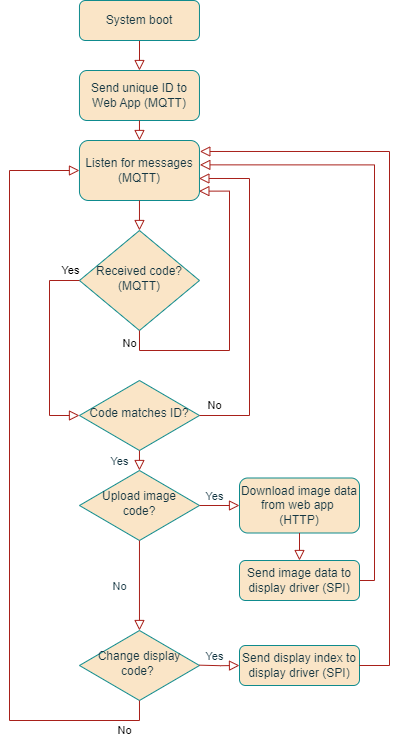

The diagram above was exported from draw.io. Its source (the exported page's mxGraphModel, read from the mxfile embedded in the PNG):
<mxGraphModel dx="2154" dy="991" grid="1" gridSize="10" guides="1" tooltips="1" connect="1" arrows="1" fold="1" page="1" pageScale="1" pageWidth="827" pageHeight="1169" math="0" shadow="0">
  <root>
    <mxCell id="WIyWlLk6GJQsqaUBKTNV-0" />
    <mxCell id="WIyWlLk6GJQsqaUBKTNV-1" parent="WIyWlLk6GJQsqaUBKTNV-0" />
    <mxCell id="WIyWlLk6GJQsqaUBKTNV-2" value="" style="rounded=0;html=1;jettySize=auto;orthogonalLoop=1;fontSize=11;endArrow=block;endFill=0;endSize=8;strokeWidth=1;shadow=0;labelBackgroundColor=none;edgeStyle=orthogonalEdgeStyle;entryX=0.5;entryY=0;entryDx=0;entryDy=0;strokeColor=#A8201A;fontColor=default;" parent="WIyWlLk6GJQsqaUBKTNV-1" source="WIyWlLk6GJQsqaUBKTNV-3" target="NRaclKet9v_z2vCp-3Se-0" edge="1">
      <mxGeometry relative="1" as="geometry">
        <mxPoint x="159.97" y="120" as="targetPoint" />
      </mxGeometry>
    </mxCell>
    <mxCell id="WIyWlLk6GJQsqaUBKTNV-3" value="System boot" style="rounded=1;whiteSpace=wrap;html=1;fontSize=12;glass=0;strokeWidth=1;shadow=0;labelBackgroundColor=none;fillColor=#FAE5C7;strokeColor=#0F8B8D;fontColor=#143642;" parent="WIyWlLk6GJQsqaUBKTNV-1" vertex="1">
      <mxGeometry x="99.97" y="30" width="120" height="40" as="geometry" />
    </mxCell>
    <mxCell id="NRaclKet9v_z2vCp-3Se-0" value="Send unique ID to Web App (MQTT)" style="rounded=1;whiteSpace=wrap;html=1;fontSize=12;glass=0;strokeWidth=1;shadow=0;labelBackgroundColor=none;fillColor=#FAE5C7;strokeColor=#0F8B8D;fontColor=#143642;" parent="WIyWlLk6GJQsqaUBKTNV-1" vertex="1">
      <mxGeometry x="99.97" y="100" width="120" height="50" as="geometry" />
    </mxCell>
    <mxCell id="NRaclKet9v_z2vCp-3Se-1" value="" style="rounded=0;html=1;jettySize=auto;orthogonalLoop=1;fontSize=11;endArrow=block;endFill=0;endSize=8;strokeWidth=1;shadow=0;labelBackgroundColor=none;edgeStyle=orthogonalEdgeStyle;exitX=0.5;exitY=1;exitDx=0;exitDy=0;entryX=0.5;entryY=0;entryDx=0;entryDy=0;strokeColor=#A8201A;fontColor=default;" parent="WIyWlLk6GJQsqaUBKTNV-1" source="NRaclKet9v_z2vCp-3Se-0" target="NRaclKet9v_z2vCp-3Se-18" edge="1">
      <mxGeometry relative="1" as="geometry">
        <mxPoint x="159.63" y="150" as="sourcePoint" />
        <mxPoint x="159.97" y="190" as="targetPoint" />
      </mxGeometry>
    </mxCell>
    <mxCell id="NRaclKet9v_z2vCp-3Se-2" value="Received code? (MQTT)" style="rhombus;whiteSpace=wrap;html=1;shadow=0;fontFamily=Helvetica;fontSize=12;align=center;strokeWidth=1;spacing=6;spacingTop=-4;labelBackgroundColor=none;fillColor=#FAE5C7;strokeColor=#0F8B8D;fontColor=#143642;" parent="WIyWlLk6GJQsqaUBKTNV-1" vertex="1">
      <mxGeometry x="99.97" y="260" width="120" height="100" as="geometry" />
    </mxCell>
    <mxCell id="NRaclKet9v_z2vCp-3Se-3" value="Yes" style="edgeStyle=orthogonalEdgeStyle;rounded=0;html=1;jettySize=auto;orthogonalLoop=1;fontSize=11;endArrow=block;endFill=0;endSize=8;strokeWidth=1;shadow=0;labelBackgroundColor=none;exitX=0;exitY=0.5;exitDx=0;exitDy=0;entryX=0;entryY=0.5;entryDx=0;entryDy=0;strokeColor=#A8201A;fontColor=default;" parent="WIyWlLk6GJQsqaUBKTNV-1" source="NRaclKet9v_z2vCp-3Se-2" target="NRaclKet9v_z2vCp-3Se-5" edge="1">
      <mxGeometry x="-0.9048" y="-10" relative="1" as="geometry">
        <mxPoint as="offset" />
        <mxPoint x="219.97" y="430" as="sourcePoint" />
        <mxPoint x="69.97" y="420" as="targetPoint" />
        <Array as="points">
          <mxPoint x="70" y="310" />
          <mxPoint x="70" y="445" />
        </Array>
      </mxGeometry>
    </mxCell>
    <mxCell id="NRaclKet9v_z2vCp-3Se-4" value="No" style="edgeStyle=orthogonalEdgeStyle;rounded=0;html=1;jettySize=auto;orthogonalLoop=1;fontSize=11;endArrow=block;endFill=0;endSize=8;strokeWidth=1;shadow=0;labelBackgroundColor=none;exitX=0.5;exitY=1;exitDx=0;exitDy=0;entryX=0.995;entryY=0.844;entryDx=0;entryDy=0;entryPerimeter=0;strokeColor=#A8201A;fontColor=default;" parent="WIyWlLk6GJQsqaUBKTNV-1" source="NRaclKet9v_z2vCp-3Se-2" target="NRaclKet9v_z2vCp-3Se-18" edge="1">
      <mxGeometry x="-0.9132" y="-10" relative="1" as="geometry">
        <mxPoint as="offset" />
        <mxPoint x="169.97" y="380" as="sourcePoint" />
        <mxPoint x="159.97" y="260" as="targetPoint" />
        <Array as="points">
          <mxPoint x="160" y="380" />
          <mxPoint x="250" y="380" />
          <mxPoint x="250" y="220" />
          <mxPoint x="219" y="220" />
        </Array>
      </mxGeometry>
    </mxCell>
    <mxCell id="NRaclKet9v_z2vCp-3Se-5" value="Code matches ID?" style="rhombus;whiteSpace=wrap;html=1;shadow=0;fontFamily=Helvetica;fontSize=12;align=center;strokeWidth=1;spacing=6;spacingTop=-4;labelBackgroundColor=none;fillColor=#FAE5C7;strokeColor=#0F8B8D;fontColor=#143642;" parent="WIyWlLk6GJQsqaUBKTNV-1" vertex="1">
      <mxGeometry x="99.97" y="410" width="120" height="70" as="geometry" />
    </mxCell>
    <mxCell id="NRaclKet9v_z2vCp-3Se-6" value="No" style="edgeStyle=orthogonalEdgeStyle;rounded=0;html=1;jettySize=auto;orthogonalLoop=1;fontSize=11;endArrow=block;endFill=0;endSize=8;strokeWidth=1;shadow=0;labelBackgroundColor=none;exitX=1;exitY=0.5;exitDx=0;exitDy=0;entryX=0.995;entryY=0.633;entryDx=0;entryDy=0;entryPerimeter=0;strokeColor=#A8201A;fontColor=default;" parent="WIyWlLk6GJQsqaUBKTNV-1" source="NRaclKet9v_z2vCp-3Se-5" target="NRaclKet9v_z2vCp-3Se-18" edge="1">
      <mxGeometry x="-0.9092" y="10" relative="1" as="geometry">
        <mxPoint as="offset" />
        <mxPoint x="299.97" y="500" as="sourcePoint" />
        <mxPoint x="159.97" y="250" as="targetPoint" />
        <Array as="points">
          <mxPoint x="270" y="445" />
          <mxPoint x="270" y="208" />
        </Array>
      </mxGeometry>
    </mxCell>
    <mxCell id="NRaclKet9v_z2vCp-3Se-18" value="Listen for messages (MQTT)" style="rounded=1;whiteSpace=wrap;html=1;fontSize=12;glass=0;strokeWidth=1;shadow=0;labelBackgroundColor=none;fillColor=#FAE5C7;strokeColor=#0F8B8D;fontColor=#143642;" parent="WIyWlLk6GJQsqaUBKTNV-1" vertex="1">
      <mxGeometry x="99.97" y="170" width="120" height="60" as="geometry" />
    </mxCell>
    <mxCell id="NRaclKet9v_z2vCp-3Se-20" value="" style="rounded=0;html=1;jettySize=auto;orthogonalLoop=1;fontSize=11;endArrow=block;endFill=0;endSize=8;strokeWidth=1;shadow=0;labelBackgroundColor=none;edgeStyle=orthogonalEdgeStyle;exitX=0.5;exitY=1;exitDx=0;exitDy=0;entryX=0.5;entryY=0;entryDx=0;entryDy=0;strokeColor=#A8201A;fontColor=default;" parent="WIyWlLk6GJQsqaUBKTNV-1" source="NRaclKet9v_z2vCp-3Se-18" target="NRaclKet9v_z2vCp-3Se-2" edge="1">
      <mxGeometry relative="1" as="geometry">
        <mxPoint x="79.97" y="240" as="sourcePoint" />
        <mxPoint x="79.97" y="270" as="targetPoint" />
      </mxGeometry>
    </mxCell>
    <mxCell id="NRaclKet9v_z2vCp-3Se-22" value="Upload image code?" style="rhombus;whiteSpace=wrap;html=1;shadow=0;fontFamily=Helvetica;fontSize=12;align=center;strokeWidth=1;spacing=6;spacingTop=-4;labelBackgroundColor=none;fillColor=#FAE5C7;strokeColor=#0F8B8D;fontColor=#143642;" parent="WIyWlLk6GJQsqaUBKTNV-1" vertex="1">
      <mxGeometry x="99.97" y="500" width="120" height="70" as="geometry" />
    </mxCell>
    <mxCell id="NRaclKet9v_z2vCp-3Se-24" value="" style="rounded=0;html=1;jettySize=auto;orthogonalLoop=1;fontSize=11;endArrow=block;endFill=0;endSize=8;strokeWidth=1;shadow=0;labelBackgroundColor=none;edgeStyle=orthogonalEdgeStyle;exitX=0.5;exitY=1;exitDx=0;exitDy=0;entryX=0.5;entryY=0;entryDx=0;entryDy=0;strokeColor=#A8201A;fontColor=default;" parent="WIyWlLk6GJQsqaUBKTNV-1" source="NRaclKet9v_z2vCp-3Se-5" target="NRaclKet9v_z2vCp-3Se-22" edge="1">
      <mxGeometry relative="1" as="geometry">
        <mxPoint x="250" y="530" as="sourcePoint" />
        <mxPoint x="250" y="560" as="targetPoint" />
      </mxGeometry>
    </mxCell>
    <mxCell id="NRaclKet9v_z2vCp-3Se-26" value="Yes" style="edgeLabel;html=1;align=center;verticalAlign=middle;resizable=0;points=[];labelBackgroundColor=none;fontColor=#143642;" parent="NRaclKet9v_z2vCp-3Se-24" vertex="1" connectable="0">
      <mxGeometry x="0.0103" y="1" relative="1" as="geometry">
        <mxPoint x="-21" as="offset" />
      </mxGeometry>
    </mxCell>
    <mxCell id="NRaclKet9v_z2vCp-3Se-27" value="Change display code?&amp;nbsp;" style="rhombus;whiteSpace=wrap;html=1;shadow=0;fontFamily=Helvetica;fontSize=12;align=center;strokeWidth=1;spacing=6;spacingTop=-4;verticalAlign=middle;labelBackgroundColor=none;fillColor=#FAE5C7;strokeColor=#0F8B8D;fontColor=#143642;" parent="WIyWlLk6GJQsqaUBKTNV-1" vertex="1">
      <mxGeometry x="99.97" y="660" width="120" height="70" as="geometry" />
    </mxCell>
    <mxCell id="NRaclKet9v_z2vCp-3Se-28" value="" style="rounded=0;html=1;jettySize=auto;orthogonalLoop=1;fontSize=11;endArrow=block;endFill=0;endSize=8;strokeWidth=1;shadow=0;labelBackgroundColor=none;edgeStyle=orthogonalEdgeStyle;exitX=0.5;exitY=1;exitDx=0;exitDy=0;entryX=0.5;entryY=0;entryDx=0;entryDy=0;strokeColor=#A8201A;fontColor=default;" parent="WIyWlLk6GJQsqaUBKTNV-1" source="NRaclKet9v_z2vCp-3Se-22" target="NRaclKet9v_z2vCp-3Se-27" edge="1">
      <mxGeometry relative="1" as="geometry">
        <mxPoint x="160" y="640" as="sourcePoint" />
        <mxPoint x="250" y="720" as="targetPoint" />
      </mxGeometry>
    </mxCell>
    <mxCell id="NRaclKet9v_z2vCp-3Se-29" value="No" style="edgeLabel;html=1;align=center;verticalAlign=middle;resizable=0;points=[];labelBackgroundColor=none;fontColor=#143642;" parent="NRaclKet9v_z2vCp-3Se-28" vertex="1" connectable="0">
      <mxGeometry x="0.0103" y="1" relative="1" as="geometry">
        <mxPoint x="-21" as="offset" />
      </mxGeometry>
    </mxCell>
    <mxCell id="NRaclKet9v_z2vCp-3Se-30" value="Send display index to display driver (SPI)" style="rounded=1;whiteSpace=wrap;html=1;fontSize=12;glass=0;strokeWidth=1;shadow=0;labelBackgroundColor=none;fillColor=#FAE5C7;strokeColor=#0F8B8D;fontColor=#143642;" parent="WIyWlLk6GJQsqaUBKTNV-1" vertex="1">
      <mxGeometry x="260" y="675" width="120" height="40" as="geometry" />
    </mxCell>
    <mxCell id="NRaclKet9v_z2vCp-3Se-31" value="No" style="edgeStyle=orthogonalEdgeStyle;rounded=0;html=1;jettySize=auto;orthogonalLoop=1;fontSize=11;endArrow=block;endFill=0;endSize=8;strokeWidth=1;shadow=0;labelBackgroundColor=none;exitX=0.5;exitY=1;exitDx=0;exitDy=0;entryX=0;entryY=0.5;entryDx=0;entryDy=0;strokeColor=#A8201A;fontColor=default;" parent="WIyWlLk6GJQsqaUBKTNV-1" source="NRaclKet9v_z2vCp-3Se-27" target="NRaclKet9v_z2vCp-3Se-18" edge="1">
      <mxGeometry x="-0.9092" y="10" relative="1" as="geometry">
        <mxPoint as="offset" />
        <mxPoint x="-10" y="750" as="sourcePoint" />
        <mxPoint x="99.97000000000003" y="270" as="targetPoint" />
        <Array as="points">
          <mxPoint x="160" y="750" />
          <mxPoint x="30" y="750" />
          <mxPoint x="30" y="200" />
        </Array>
      </mxGeometry>
    </mxCell>
    <mxCell id="NRaclKet9v_z2vCp-3Se-34" value="" style="rounded=0;html=1;jettySize=auto;orthogonalLoop=1;fontSize=11;endArrow=block;endFill=0;endSize=8;strokeWidth=1;shadow=0;labelBackgroundColor=none;edgeStyle=orthogonalEdgeStyle;exitX=1;exitY=0.5;exitDx=0;exitDy=0;entryX=0;entryY=0.5;entryDx=0;entryDy=0;strokeColor=#A8201A;fontColor=default;" parent="WIyWlLk6GJQsqaUBKTNV-1" target="NRaclKet9v_z2vCp-3Se-30" edge="1">
      <mxGeometry relative="1" as="geometry">
        <mxPoint x="219.97" y="694.66" as="sourcePoint" />
        <mxPoint x="289.97" y="694.66" as="targetPoint" />
      </mxGeometry>
    </mxCell>
    <mxCell id="NRaclKet9v_z2vCp-3Se-35" value="Yes" style="edgeLabel;html=1;align=center;verticalAlign=middle;resizable=0;points=[];labelBackgroundColor=none;fontColor=#143642;" parent="NRaclKet9v_z2vCp-3Se-34" vertex="1" connectable="0">
      <mxGeometry x="0.0103" y="1" relative="1" as="geometry">
        <mxPoint x="-5" y="-9" as="offset" />
      </mxGeometry>
    </mxCell>
    <mxCell id="NRaclKet9v_z2vCp-3Se-36" value="Download image data from web app&amp;nbsp;&lt;br&gt;(HTTP)" style="rounded=1;whiteSpace=wrap;html=1;fontSize=12;glass=0;strokeWidth=1;shadow=0;labelBackgroundColor=none;fillColor=#FAE5C7;strokeColor=#0F8B8D;fontColor=#143642;" parent="WIyWlLk6GJQsqaUBKTNV-1" vertex="1">
      <mxGeometry x="260" y="507.5" width="120" height="55" as="geometry" />
    </mxCell>
    <mxCell id="NRaclKet9v_z2vCp-3Se-37" value="" style="rounded=0;html=1;jettySize=auto;orthogonalLoop=1;fontSize=11;endArrow=block;endFill=0;endSize=8;strokeWidth=1;shadow=0;labelBackgroundColor=none;edgeStyle=orthogonalEdgeStyle;exitX=1;exitY=0.5;exitDx=0;exitDy=0;entryX=0;entryY=0.5;entryDx=0;entryDy=0;strokeColor=#A8201A;fontColor=default;" parent="WIyWlLk6GJQsqaUBKTNV-1" source="NRaclKet9v_z2vCp-3Se-22" target="NRaclKet9v_z2vCp-3Se-36" edge="1">
      <mxGeometry relative="1" as="geometry">
        <mxPoint x="219.97" y="534.66" as="sourcePoint" />
        <mxPoint x="289.97" y="534.66" as="targetPoint" />
      </mxGeometry>
    </mxCell>
    <mxCell id="NRaclKet9v_z2vCp-3Se-38" value="Yes" style="edgeLabel;html=1;align=center;verticalAlign=middle;resizable=0;points=[];labelBackgroundColor=none;fontColor=#143642;" parent="NRaclKet9v_z2vCp-3Se-37" vertex="1" connectable="0">
      <mxGeometry x="0.0103" y="1" relative="1" as="geometry">
        <mxPoint x="-5" y="-9" as="offset" />
      </mxGeometry>
    </mxCell>
    <mxCell id="NRaclKet9v_z2vCp-3Se-39" value="" style="edgeStyle=orthogonalEdgeStyle;rounded=0;html=1;jettySize=auto;orthogonalLoop=1;fontSize=11;endArrow=block;endFill=0;endSize=8;strokeWidth=1;shadow=0;labelBackgroundColor=none;exitX=1;exitY=0.5;exitDx=0;exitDy=0;entryX=1.003;entryY=0.183;entryDx=0;entryDy=0;entryPerimeter=0;strokeColor=#A8201A;fontColor=default;" parent="WIyWlLk6GJQsqaUBKTNV-1" source="NRaclKet9v_z2vCp-3Se-30" target="NRaclKet9v_z2vCp-3Se-18" edge="1">
      <mxGeometry x="-0.9092" y="10" relative="1" as="geometry">
        <mxPoint as="offset" />
        <mxPoint x="390" y="630" as="sourcePoint" />
        <mxPoint x="220" y="190" as="targetPoint" />
        <Array as="points">
          <mxPoint x="410" y="695" />
          <mxPoint x="410" y="181" />
        </Array>
      </mxGeometry>
    </mxCell>
    <mxCell id="NRaclKet9v_z2vCp-3Se-40" value="" style="edgeStyle=orthogonalEdgeStyle;rounded=0;html=1;jettySize=auto;orthogonalLoop=1;fontSize=11;endArrow=block;endFill=0;endSize=8;strokeWidth=1;shadow=0;labelBackgroundColor=none;exitX=1;exitY=0.5;exitDx=0;exitDy=0;entryX=1.003;entryY=0.406;entryDx=0;entryDy=0;entryPerimeter=0;strokeColor=#A8201A;fontColor=default;" parent="WIyWlLk6GJQsqaUBKTNV-1" source="NRaclKet9v_z2vCp-3Se-41" target="NRaclKet9v_z2vCp-3Se-18" edge="1">
      <mxGeometry x="-0.9092" y="10" relative="1" as="geometry">
        <mxPoint as="offset" />
        <mxPoint x="370" y="635" as="sourcePoint" />
        <mxPoint x="220" y="200" as="targetPoint" />
        <Array as="points">
          <mxPoint x="395" y="610" />
          <mxPoint x="395" y="194" />
        </Array>
      </mxGeometry>
    </mxCell>
    <mxCell id="NRaclKet9v_z2vCp-3Se-41" value="Send image data to display driver (SPI)" style="rounded=1;whiteSpace=wrap;html=1;fontSize=12;glass=0;strokeWidth=1;shadow=0;labelBackgroundColor=none;fillColor=#FAE5C7;strokeColor=#0F8B8D;fontColor=#143642;" parent="WIyWlLk6GJQsqaUBKTNV-1" vertex="1">
      <mxGeometry x="260" y="590" width="120" height="40" as="geometry" />
    </mxCell>
    <mxCell id="NRaclKet9v_z2vCp-3Se-42" value="" style="rounded=0;html=1;jettySize=auto;orthogonalLoop=1;fontSize=11;endArrow=block;endFill=0;endSize=8;strokeWidth=1;shadow=0;labelBackgroundColor=none;edgeStyle=orthogonalEdgeStyle;exitX=0.5;exitY=1;exitDx=0;exitDy=0;entryX=0.5;entryY=0;entryDx=0;entryDy=0;strokeColor=#A8201A;fontColor=default;" parent="WIyWlLk6GJQsqaUBKTNV-1" source="NRaclKet9v_z2vCp-3Se-36" target="NRaclKet9v_z2vCp-3Se-41" edge="1">
      <mxGeometry relative="1" as="geometry">
        <mxPoint x="240" y="570" as="sourcePoint" />
        <mxPoint x="240" y="660" as="targetPoint" />
        <Array as="points">
          <mxPoint x="320" y="590" />
          <mxPoint x="320" y="590" />
        </Array>
      </mxGeometry>
    </mxCell>
  </root>
</mxGraphModel>